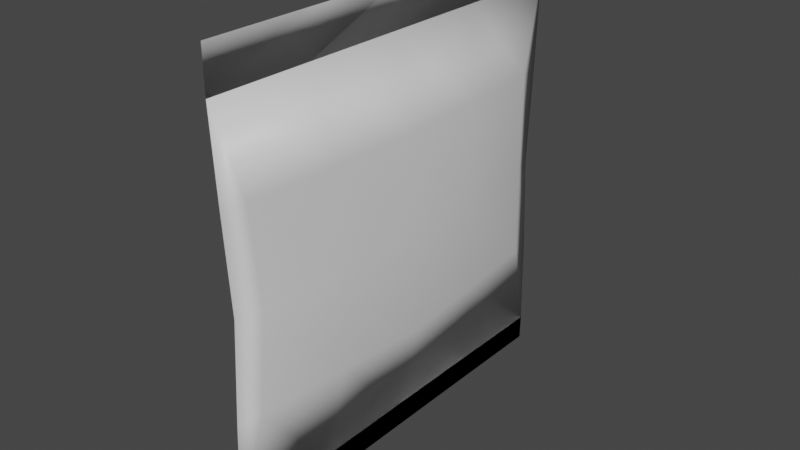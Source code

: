 # Source: Tortilla_Wraps.blend  (saved by Blender 3.3.6; exported with 4.5.12 LTS)
import bpy
from mathutils import Matrix  # noqa: F401  (used for matrix-valued properties, if any)

bpy.ops.wm.read_factory_settings(use_empty=True)
scene = bpy.context.scene
scene.name = 'Scene'

# ---- collections
col_collection = bpy.data.collections.new('Collection'); scene.collection.children.link(col_collection)

# ---- materials (node trees are filled in below, after node groups)
mat_material = bpy.data.materials.new('Material')
mat_material.alpha_threshold = 0.0
mat_material.use_transparent_shadow = False
mat_material.roughness = 0.5
mat_material.line_color = (0.0, 0.0, 0.0, 1.0)

# ---- material node trees
mat_material.use_nodes = True; mat_material.node_tree.nodes.clear()
_N = mat_material.node_tree.nodes; _L = mat_material.node_tree.links
n0 = _N.new('ShaderNodeOutputMaterial'); n0.name = 'Material Output'; n0.location = (300, 300)
n1 = _N.new('ShaderNodeBsdfPrincipled'); n1.name = 'Principled BSDF'; n1.location = (10, 300)
n1.distribution = 'GGX'
n1.subsurface_method = 'RANDOM_WALK_SKIN'
n1.inputs[3].default_value = 1.45
n1.inputs[27].default_value = (0.0, 0.0, 0.0, 1.0)
n1.inputs[28].default_value = 1.0
_L.new(n1.outputs[0], n0.inputs[0])
n0.is_active_output = True

# ---- world
world_world = bpy.data.worlds.new('World'); scene.world = world_world
world_world.use_nodes = True; world_world.node_tree.nodes.clear()
_N = world_world.node_tree.nodes; _L = world_world.node_tree.links
n0 = _N.new('ShaderNodeOutputWorld'); n0.name = 'World Output'; n0.location = (300, 300)
n1 = _N.new('ShaderNodeBackground'); n1.name = 'Background'; n1.location = (10, 300)
n1.inputs[0].default_value = (0.05088, 0.05088, 0.05088, 1.0)
_L.new(n1.outputs[0], n0.inputs[0])
n0.is_active_output = True
world_world.color = (0.05088, 0.05088, 0.05088)
world_world.use_sun_shadow = False
world_world.sun_shadow_jitter_overblur = 0.0

# ---- meshes
me_cube = bpy.data.meshes.new('Cube')
me_cube.from_pydata([(-4.579e-06, -1.227, 0.575), (-4.893e-06, -1.193, 0.0), (-0.001812, 1.25, 1.1), (-0.004639, 1.25, -1.15), (-0.001812, -1.25, 1.1), (-0.004639, -1.25, -1.15), (0.02494, 1.091, 0.575), (0.04824, 1.056, 0.0), (0.0332, 1.091, -0.575), (-0.03321, -1.091, -0.575), (-0.04825, -1.056, 0.0), (-0.02495, -1.091, 0.575), (0.02494, -1.091, 0.575), (0.04824, -1.056, 0.0), (0.0332, -1.091, -0.575), (-0.02495, 1.091, 0.575), (-0.04825, 1.056, 0.0), (-0.03321, 1.091, -0.575), (-4.562e-06, -1.227, -0.575), (-4.579e-06, 1.227, 0.575), (-0.006241, 1.25, -1.3), (-0.006241, -1.25, -1.3), (-4.899e-06, 1.193, 0.0), (-4.562e-06, 1.227, -0.575), (-0.007185, 0.625, -1.15), (-0.008642, 0.0, -1.15), (-0.007185, -0.625, -1.15), (-0.00291, -0.625, 1.1), (-0.003492, 0.0, 1.1), (-0.00291, 0.625, 1.1), (0.08505, 0.5455, -0.575), (0.1321, 0.0, -0.575), (0.08505, -0.5455, -0.575), (0.09104, 0.5282, 0.0), (0.1157, -3.576e-08, 0.0), (0.09104, -0.5282, 0.0), (0.05886, 0.5455, 0.575), (0.08397, 0.0, 0.575), (0.05886, -0.5455, 0.575), (-0.008444, 0.625, -1.3), (-0.009212, 0.0, -1.3), (-0.008444, -0.625, -1.3), (-0.08506, -0.5455, -0.575), (-0.1321, 0.0, -0.575), (-0.08506, 0.5455, -0.575), (-0.09105, -0.5282, 0.0), (-0.1157, 0.0, 0.0), (-0.09105, 0.5282, 0.0), (-0.05887, -0.5455, 0.575), (-0.08398, 0.0, 0.575), (-0.05887, 0.5455, 0.575), (-0.004115, 0.625, 1.35), (-0.004381, 0.0, 1.35), (-0.004115, -0.625, 1.35), (-0.002958, -1.25, 1.35), (-0.002958, 1.25, 1.35), (-0.002958, 1.25, 1.35), (-0.002958, -1.25, 1.35), (-0.004115, -0.625, 1.35), (-0.004381, 0.0, 1.35), (-0.004115, 0.625, 1.35), (-0.006241, 1.25, -1.3), (-0.006241, -1.25, -1.3), (-0.008444, 0.625, -1.3), (-0.009212, 0.0, -1.3), (-0.008444, -0.625, -1.3)], [], [(4, 11, 0), (2, 6, 19), (23, 22, 7, 8), (22, 19, 6, 7), (5, 9, 42, 26), (32, 35, 13, 14), (35, 38, 12, 13), (3, 17, 23), (44, 47, 16, 17), (47, 50, 15, 16), (18, 1, 10, 9), (1, 0, 11, 10), (5, 14, 18), (14, 13, 1, 18), (13, 12, 0, 1), (17, 16, 22, 23), (24, 3, 20, 39), (16, 15, 19, 22), (5, 26, 41, 21), (26, 25, 40, 41), (25, 24, 39, 40), (7, 6, 36, 33), (33, 36, 37, 34), (34, 37, 38, 35), (8, 7, 33, 30), (30, 33, 34, 31), (31, 34, 35, 32), (26, 32, 14, 5), (3, 8, 30, 24), (24, 30, 31, 25), (10, 11, 48, 45), (45, 48, 49, 46), (46, 49, 50, 47), (9, 10, 45, 42), (42, 45, 46, 43), (43, 46, 47, 44), (24, 44, 17, 3), (26, 42, 43, 25), (25, 43, 44, 24), (37, 28, 27, 38), (36, 29, 28, 37), (6, 2, 29, 36), (38, 27, 4, 12), (11, 4, 27, 48), (49, 28, 29, 50), (48, 27, 28, 49), (50, 29, 2, 15), (27, 28, 59, 58), (2, 56, 60, 29), (28, 29, 60, 59), (4, 27, 58, 57), (4, 54, 53, 27), (28, 52, 51, 29), (2, 29, 51, 55), (12, 4, 0), (15, 2, 19), (24, 63, 61, 3), (5, 62, 65, 26), (26, 65, 64, 25), (25, 64, 63, 24), (25, 31, 32, 26), (27, 53, 52, 28), (9, 5, 18), (8, 3, 23)])
me_cube.polygons.foreach_set('use_smooth', [True] * 64)
_uv = me_cube.uv_layers.new(name='UVMap')
_uv.uv.foreach_set('vector', [0.6219, 1.0, 0.5625, 1.0, 0.5625, 0.875, 0.6219, 0.5, 0.5625, 0.5, 0.5625, 0.375, 0.4375, 0.375, 0.5, 0.375, 0.5, 0.5, 0.4375, 0.5, 0.5, 0.375, 0.5625, 0.375, 0.5625, 0.5, 0.5, 0.5, 0.3781, 0.0, 0.4375, 0.0, 0.4375, 0.0625, 0.3781, 0.0625, 0.4375, 0.6875, 0.5, 0.6875, 0.5, 0.75, 0.4375, 0.75, 0.5, 0.6875, 0.5625, 0.6875, 0.5625, 0.75, 0.5, 0.75, 0.3781, 0.25, 0.4375, 0.25, 0.4375, 0.375, 0.4375, 0.1875, 0.5, 0.1875, 0.5, 0.25, 0.4375, 0.25, 0.5, 0.1875, 0.5625, 0.1875, 0.5625, 0.25, 0.5, 0.25, 0.4375, 0.875, 0.5, 0.875, 0.5, 1.0, 0.4375, 1.0, 0.5, 0.875, 0.5625, 0.875, 0.5625, 1.0, 0.5, 1.0, 0.3781, 0.75, 0.4375, 0.75, 0.4375, 0.875, 0.4375, 0.75, 0.5, 0.75, 0.5, 0.875, 0.4375, 0.875, 0.5, 0.75, 0.5625, 0.75, 0.5625, 0.875, 0.5, 0.875, 0.4375, 0.25, 0.5, 0.25, 0.5, 0.375, 0.4375, 0.375, 0.375, 0.1875, 0.375, 0.25, 0.375, 0.25, 0.375, 0.1875, 0.5, 0.25, 0.5625, 0.25, 0.5625, 0.375, 0.5, 0.375, 0.375, 0.0, 0.375, 0.0625, 0.375, 0.0625, 0.375, 0.0, 0.375, 0.0625, 0.375, 0.125, 0.375, 0.125, 0.375, 0.0625, 0.375, 0.125, 0.375, 0.1875, 0.375, 0.1875, 0.375, 0.125, 0.5, 0.5, 0.5625, 0.5, 0.5625, 0.5625, 0.5, 0.5625, 0.5, 0.5625, 0.5625, 0.5625, 0.5625, 0.625, 0.5, 0.625, 0.5, 0.625, 0.5625, 0.625, 0.5625, 0.6875, 0.5, 0.6875, 0.4375, 0.5, 0.5, 0.5, 0.5, 0.5625, 0.4375, 0.5625, 0.4375, 0.5625, 0.5, 0.5625, 0.5, 0.625, 0.4375, 0.625, 0.4375, 0.625, 0.5, 0.625, 0.5, 0.6875, 0.4375, 0.6875, 0.3781, 0.6875, 0.4375, 0.6875, 0.4375, 0.75, 0.3781, 0.75, 0.3781, 0.5, 0.4375, 0.5, 0.4375, 0.5625, 0.3781, 0.5625, 0.3781, 0.5625, 0.4375, 0.5625, 0.4375, 0.625, 0.3781, 0.625, 0.5, 0.0, 0.5625, 0.0, 0.5625, 0.0625, 0.5, 0.0625, 0.5, 0.0625, 0.5625, 0.0625, 0.5625, 0.125, 0.5, 0.125, 0.5, 0.125, 0.5625, 0.125, 0.5625, 0.1875, 0.5, 0.1875, 0.4375, 0.0, 0.5, 0.0, 0.5, 0.0625, 0.4375, 0.0625, 0.4375, 0.0625, 0.5, 0.0625, 0.5, 0.125, 0.4375, 0.125, 0.4375, 0.125, 0.5, 0.125, 0.5, 0.1875, 0.4375, 0.1875, 0.3781, 0.1875, 0.4375, 0.1875, 0.4375, 0.25, 0.3781, 0.25, 0.3781, 0.0625, 0.4375, 0.0625, 0.4375, 0.125, 0.3781, 0.125, 0.3781, 0.125, 0.4375, 0.125, 0.4375, 0.1875, 0.3781, 0.1875, 0.5625, 0.625, 0.6219, 0.625, 0.6219, 0.6875, 0.5625, 0.6875, 0.5625, 0.5625, 0.6219, 0.5625, 0.6219, 0.625, 0.5625, 0.625, 0.5625, 0.5, 0.6219, 0.5, 0.6219, 0.5625, 0.5625, 0.5625, 0.5625, 0.6875, 0.6219, 0.6875, 0.6219, 0.75, 0.5625, 0.75, 0.5625, 0.0, 0.6219, 0.0, 0.6219, 0.0625, 0.5625, 0.0625, 0.5625, 0.125, 0.6219, 0.125, 0.6219, 0.1875, 0.5625, 0.1875, 0.5625, 0.0625, 0.6219, 0.0625, 0.6219, 0.125, 0.5625, 0.125, 0.5625, 0.1875, 0.6219, 0.1875, 0.6219, 0.25, 0.5625, 0.25, 0.625, 0.0625, 0.625, 0.125, 0.625, 0.125, 0.625, 0.0625, 0.625, 0.5, 0.625, 0.5, 0.625, 0.5625, 0.625, 0.5625, 0.625, 0.125, 0.625, 0.1875, 0.625, 0.1875, 0.625, 0.125, 0.625, 0.0, 0.625, 0.0625, 0.625, 0.0625, 0.625, 0.0, 0.625, 0.0, 0.625, 0.0, 0.625, 0.0625, 0.625, 0.0625, 0.625, 0.125, 0.625, 0.125, 0.625, 0.1875, 0.625, 0.1875, 0.625, 0.5, 0.625, 0.5625, 0.625, 0.5625, 0.625, 0.5, 0.5625, 0.75, 0.6221, 0.9942, 0.5625, 0.875, 0.5625, 0.25, 0.6221, 0.4942, 0.5625, 0.375, 0.375, 0.1875, 0.375, 0.1875, 0.375, 0.25, 0.375, 0.25, 0.375, 0.0, 0.375, 0.0, 0.375, 0.0625, 0.375, 0.0625, 0.375, 0.0625, 0.375, 0.0625, 0.375, 0.125, 0.375, 0.125, 0.375, 0.125, 0.375, 0.125, 0.375, 0.1875, 0.375, 0.1875, 0.3781, 0.625, 0.4375, 0.625, 0.4375, 0.6875, 0.3781, 0.6875, 0.625, 0.0625, 0.625, 0.0625, 0.625, 0.125, 0.625, 0.125, 0.4375, 1.0, 0.3779, 0.7558, 0.4375, 0.875, 0.4375, 0.5, 0.3779, 0.2558, 0.4375, 0.375])
me_cube.materials.append(mat_material)
me_cube.use_mirror_vertex_groups = False
me_cube.update()

# ---- objects
ob_cube = bpy.data.objects.new('Cube', me_cube)

# ---- transforms, parenting, visibility, modifiers, constraints
ob_cube.location = (0.0, 0.0, 0.0)
ob_cube.lock_rotations_4d = False
ob_cube.empty_display_type = 'ARROWS'
ob_cube.lineart.crease_threshold = 0.0
_m = ob_cube.modifiers.new('Displace', 'DISPLACE')
_m.strength = -5.96e-08

# ---- collection membership
col_collection.objects.link(ob_cube)

# ---- scene / render settings (as saved in the file)
scene.frame_start = 1; scene.frame_end = 250; scene.frame_set(1)
scene.render.engine = 'BLENDER_EEVEE_NEXT'
scene.cycles.sampling_pattern = 'TABULATED_SOBOL'
scene.cycles.use_light_tree = False
scene.view_settings.view_transform = 'Filmic'
bpy.context.view_layer.update()

# ---- added for rendering (the .blend has no active camera and no usable light): camera, sun
cam_auto = bpy.data.cameras.new('AutoCamera')
cam_auto.lens = 50.0
cam_auto.sensor_width = 36.0
cam_auto.clip_end = 1000.0
ob_auto_camera = bpy.data.objects.new('AutoCamera', cam_auto)
scene.collection.objects.link(ob_auto_camera)
ob_auto_camera.location = (3.37958, -4.0555, 2.72866)
ob_auto_camera.rotation_euler = (1.09748, -7.21219e-08, 0.694738)
scene.camera = ob_auto_camera
light_auto_sun = bpy.data.lights.new('AutoSun', 'SUN')
light_auto_sun.energy = 3.0
light_auto_sun.angle = 0.0523599
ob_auto_sun = bpy.data.objects.new('AutoSun', light_auto_sun)
scene.collection.objects.link(ob_auto_sun)
ob_auto_sun.rotation_euler = (0.872665, 0.174533, 0.523599)
bpy.context.view_layer.update()
